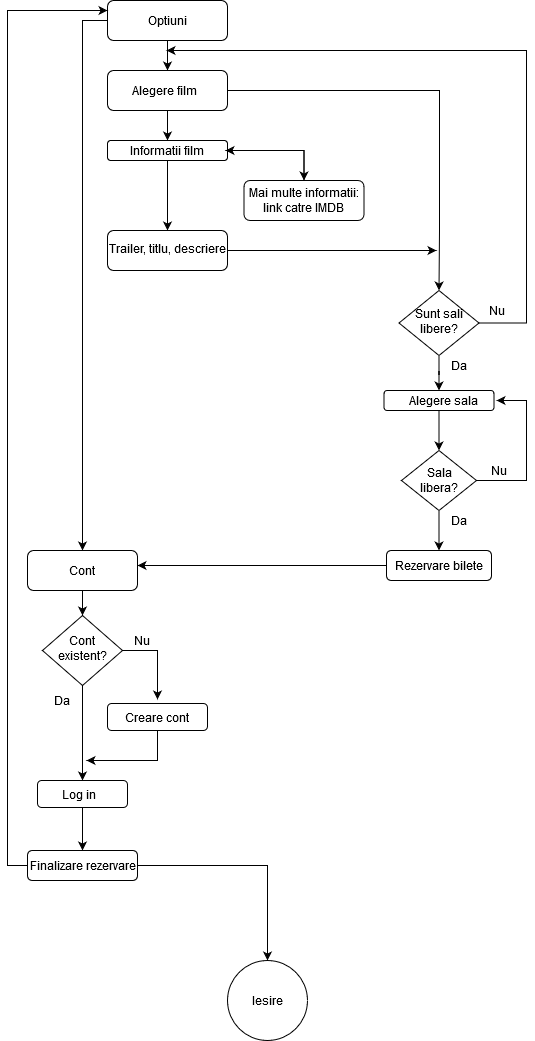

The diagram above was exported from draw.io. Its source (the exported page's mxGraphModel, read from the mxfile embedded in the PNG):
<mxGraphModel dx="1038" dy="553" grid="0" gridSize="10" guides="1" tooltips="1" connect="1" arrows="1" fold="1" page="1" pageScale="1" pageWidth="827" pageHeight="1169" background="#FFFFFF" math="0" shadow="0">
  <root>
    <mxCell id="WIyWlLk6GJQsqaUBKTNV-0" />
    <mxCell id="WIyWlLk6GJQsqaUBKTNV-1" parent="WIyWlLk6GJQsqaUBKTNV-0" />
    <mxCell id="frgl5oW0tYVKIh1nBtUG-34" value="" style="edgeStyle=orthogonalEdgeStyle;rounded=0;orthogonalLoop=1;jettySize=auto;html=1;" edge="1" parent="WIyWlLk6GJQsqaUBKTNV-1" source="WIyWlLk6GJQsqaUBKTNV-3" target="frgl5oW0tYVKIh1nBtUG-32">
      <mxGeometry relative="1" as="geometry" />
    </mxCell>
    <mxCell id="frgl5oW0tYVKIh1nBtUG-64" value="" style="edgeStyle=orthogonalEdgeStyle;rounded=0;orthogonalLoop=1;jettySize=auto;html=1;entryX=0.5;entryY=0;entryDx=0;entryDy=0;" edge="1" parent="WIyWlLk6GJQsqaUBKTNV-1" source="WIyWlLk6GJQsqaUBKTNV-3" target="frgl5oW0tYVKIh1nBtUG-61">
      <mxGeometry relative="1" as="geometry">
        <mxPoint x="220" y="85" as="targetPoint" />
        <Array as="points">
          <mxPoint x="275" y="85" />
        </Array>
      </mxGeometry>
    </mxCell>
    <mxCell id="WIyWlLk6GJQsqaUBKTNV-3" value="Optiuni" style="rounded=1;whiteSpace=wrap;html=1;fontSize=12;glass=0;strokeWidth=1;shadow=0;" parent="WIyWlLk6GJQsqaUBKTNV-1" vertex="1">
      <mxGeometry x="300" y="65" width="120" height="40" as="geometry" />
    </mxCell>
    <mxCell id="frgl5oW0tYVKIh1nBtUG-69" value="" style="edgeStyle=orthogonalEdgeStyle;rounded=0;orthogonalLoop=1;jettySize=auto;html=1;entryX=0.5;entryY=0;entryDx=0;entryDy=0;" edge="1" parent="WIyWlLk6GJQsqaUBKTNV-1" source="WIyWlLk6GJQsqaUBKTNV-6" target="frgl5oW0tYVKIh1nBtUG-66">
      <mxGeometry relative="1" as="geometry">
        <mxPoint x="170" y="759" as="targetPoint" />
        <Array as="points" />
      </mxGeometry>
    </mxCell>
    <mxCell id="frgl5oW0tYVKIh1nBtUG-77" value="" style="edgeStyle=orthogonalEdgeStyle;rounded=0;orthogonalLoop=1;jettySize=auto;html=1;" edge="1" parent="WIyWlLk6GJQsqaUBKTNV-1" source="WIyWlLk6GJQsqaUBKTNV-6">
      <mxGeometry relative="1" as="geometry">
        <mxPoint x="350" y="764" as="targetPoint" />
      </mxGeometry>
    </mxCell>
    <mxCell id="WIyWlLk6GJQsqaUBKTNV-6" value="Cont existent?" style="rhombus;whiteSpace=wrap;html=1;shadow=0;fontFamily=Helvetica;fontSize=12;align=center;strokeWidth=1;spacing=6;spacingTop=-4;" parent="WIyWlLk6GJQsqaUBKTNV-1" vertex="1">
      <mxGeometry x="235" y="680" width="80" height="70" as="geometry" />
    </mxCell>
    <mxCell id="frgl5oW0tYVKIh1nBtUG-124" value="" style="edgeStyle=orthogonalEdgeStyle;rounded=0;orthogonalLoop=1;jettySize=auto;html=1;" edge="1" parent="WIyWlLk6GJQsqaUBKTNV-1" source="WIyWlLk6GJQsqaUBKTNV-7">
      <mxGeometry relative="1" as="geometry">
        <mxPoint x="279" y="825" as="targetPoint" />
        <Array as="points">
          <mxPoint x="350" y="825" />
        </Array>
      </mxGeometry>
    </mxCell>
    <mxCell id="WIyWlLk6GJQsqaUBKTNV-7" value="Creare cont" style="rounded=1;whiteSpace=wrap;html=1;fontSize=12;glass=0;strokeWidth=1;shadow=0;" parent="WIyWlLk6GJQsqaUBKTNV-1" vertex="1">
      <mxGeometry x="300" y="768" width="100" height="27" as="geometry" />
    </mxCell>
    <mxCell id="frgl5oW0tYVKIh1nBtUG-14" value="" style="edgeStyle=orthogonalEdgeStyle;rounded=0;orthogonalLoop=1;jettySize=auto;html=1;" edge="1" parent="WIyWlLk6GJQsqaUBKTNV-1" source="frgl5oW0tYVKIh1nBtUG-1" target="frgl5oW0tYVKIh1nBtUG-7">
      <mxGeometry relative="1" as="geometry" />
    </mxCell>
    <mxCell id="frgl5oW0tYVKIh1nBtUG-1" value="" style="rounded=1;whiteSpace=wrap;html=1;" vertex="1" parent="WIyWlLk6GJQsqaUBKTNV-1">
      <mxGeometry x="576.5" y="455" width="110" height="20" as="geometry" />
    </mxCell>
    <mxCell id="frgl5oW0tYVKIh1nBtUG-2" value="Alegere sala" style="text;html=1;strokeColor=none;fillColor=none;align=center;verticalAlign=middle;whiteSpace=wrap;rounded=0;" vertex="1" parent="WIyWlLk6GJQsqaUBKTNV-1">
      <mxGeometry x="594" y="455" width="85" height="20" as="geometry" />
    </mxCell>
    <mxCell id="frgl5oW0tYVKIh1nBtUG-21" value="" style="edgeStyle=orthogonalEdgeStyle;rounded=0;orthogonalLoop=1;jettySize=auto;html=1;" edge="1" parent="WIyWlLk6GJQsqaUBKTNV-1" source="frgl5oW0tYVKIh1nBtUG-7">
      <mxGeometry relative="1" as="geometry">
        <mxPoint x="689" y="465" as="targetPoint" />
        <Array as="points">
          <mxPoint x="719" y="545" />
          <mxPoint x="719" y="465" />
        </Array>
      </mxGeometry>
    </mxCell>
    <mxCell id="frgl5oW0tYVKIh1nBtUG-121" value="" style="edgeStyle=orthogonalEdgeStyle;rounded=0;orthogonalLoop=1;jettySize=auto;html=1;" edge="1" parent="WIyWlLk6GJQsqaUBKTNV-1" source="frgl5oW0tYVKIh1nBtUG-7" target="frgl5oW0tYVKIh1nBtUG-38">
      <mxGeometry relative="1" as="geometry" />
    </mxCell>
    <mxCell id="frgl5oW0tYVKIh1nBtUG-7" value="" style="rhombus;whiteSpace=wrap;html=1;" vertex="1" parent="WIyWlLk6GJQsqaUBKTNV-1">
      <mxGeometry x="594" y="515" width="75" height="60" as="geometry" />
    </mxCell>
    <mxCell id="frgl5oW0tYVKIh1nBtUG-15" value="Sala libera?" style="text;html=1;strokeColor=none;fillColor=none;align=center;verticalAlign=middle;whiteSpace=wrap;rounded=0;" vertex="1" parent="WIyWlLk6GJQsqaUBKTNV-1">
      <mxGeometry x="611.5" y="535" width="40" height="20" as="geometry" />
    </mxCell>
    <mxCell id="frgl5oW0tYVKIh1nBtUG-22" value="Nu" style="text;html=1;strokeColor=none;fillColor=none;align=center;verticalAlign=middle;whiteSpace=wrap;rounded=0;" vertex="1" parent="WIyWlLk6GJQsqaUBKTNV-1">
      <mxGeometry x="671.5" y="525" width="40" height="20" as="geometry" />
    </mxCell>
    <mxCell id="frgl5oW0tYVKIh1nBtUG-35" value="" style="edgeStyle=orthogonalEdgeStyle;rounded=0;orthogonalLoop=1;jettySize=auto;html=1;entryX=0.5;entryY=0;entryDx=0;entryDy=0;" edge="1" parent="WIyWlLk6GJQsqaUBKTNV-1" source="frgl5oW0tYVKIh1nBtUG-32" target="frgl5oW0tYVKIh1nBtUG-104">
      <mxGeometry relative="1" as="geometry">
        <mxPoint x="669" y="225" as="targetPoint" />
        <Array as="points">
          <mxPoint x="632" y="155" />
          <mxPoint x="632" y="295" />
        </Array>
      </mxGeometry>
    </mxCell>
    <mxCell id="frgl5oW0tYVKIh1nBtUG-50" value="" style="edgeStyle=orthogonalEdgeStyle;rounded=0;orthogonalLoop=1;jettySize=auto;html=1;" edge="1" parent="WIyWlLk6GJQsqaUBKTNV-1" source="frgl5oW0tYVKIh1nBtUG-32" target="frgl5oW0tYVKIh1nBtUG-46">
      <mxGeometry relative="1" as="geometry" />
    </mxCell>
    <mxCell id="frgl5oW0tYVKIh1nBtUG-32" value="" style="rounded=1;whiteSpace=wrap;html=1;" vertex="1" parent="WIyWlLk6GJQsqaUBKTNV-1">
      <mxGeometry x="300" y="135" width="120" height="40" as="geometry" />
    </mxCell>
    <mxCell id="frgl5oW0tYVKIh1nBtUG-33" value="Alegere film" style="text;html=1;strokeColor=none;fillColor=none;align=center;verticalAlign=middle;whiteSpace=wrap;rounded=0;" vertex="1" parent="WIyWlLk6GJQsqaUBKTNV-1">
      <mxGeometry x="314" y="145" width="86" height="20" as="geometry" />
    </mxCell>
    <mxCell id="frgl5oW0tYVKIh1nBtUG-85" value="" style="edgeStyle=orthogonalEdgeStyle;rounded=0;orthogonalLoop=1;jettySize=auto;html=1;entryX=1;entryY=0.25;entryDx=0;entryDy=0;" edge="1" parent="WIyWlLk6GJQsqaUBKTNV-1" source="frgl5oW0tYVKIh1nBtUG-38" target="frgl5oW0tYVKIh1nBtUG-62">
      <mxGeometry relative="1" as="geometry">
        <mxPoint x="229" y="395" as="targetPoint" />
        <Array as="points" />
      </mxGeometry>
    </mxCell>
    <mxCell id="frgl5oW0tYVKIh1nBtUG-38" value="" style="rounded=1;whiteSpace=wrap;html=1;" vertex="1" parent="WIyWlLk6GJQsqaUBKTNV-1">
      <mxGeometry x="579" y="615" width="105" height="30" as="geometry" />
    </mxCell>
    <mxCell id="frgl5oW0tYVKIh1nBtUG-41" value="Rezervare bilete" style="text;html=1;strokeColor=none;fillColor=none;align=center;verticalAlign=middle;whiteSpace=wrap;rounded=0;" vertex="1" parent="WIyWlLk6GJQsqaUBKTNV-1">
      <mxGeometry x="584" y="620" width="95" height="20" as="geometry" />
    </mxCell>
    <mxCell id="frgl5oW0tYVKIh1nBtUG-43" value="Da" style="text;html=1;strokeColor=none;fillColor=none;align=center;verticalAlign=middle;whiteSpace=wrap;rounded=0;" vertex="1" parent="WIyWlLk6GJQsqaUBKTNV-1">
      <mxGeometry x="632" y="575" width="40" height="20" as="geometry" />
    </mxCell>
    <mxCell id="frgl5oW0tYVKIh1nBtUG-44" value="" style="rounded=1;whiteSpace=wrap;html=1;" vertex="1" parent="WIyWlLk6GJQsqaUBKTNV-1">
      <mxGeometry x="300" y="205" width="120" height="20" as="geometry" />
    </mxCell>
    <mxCell id="frgl5oW0tYVKIh1nBtUG-60" style="edgeStyle=orthogonalEdgeStyle;rounded=0;orthogonalLoop=1;jettySize=auto;html=1;entryX=0.5;entryY=0;entryDx=0;entryDy=0;" edge="1" parent="WIyWlLk6GJQsqaUBKTNV-1" source="frgl5oW0tYVKIh1nBtUG-46" target="frgl5oW0tYVKIh1nBtUG-55">
      <mxGeometry relative="1" as="geometry" />
    </mxCell>
    <mxCell id="frgl5oW0tYVKIh1nBtUG-97" value="" style="edgeStyle=orthogonalEdgeStyle;rounded=0;orthogonalLoop=1;jettySize=auto;html=1;entryX=0.5;entryY=0;entryDx=0;entryDy=0;" edge="1" parent="WIyWlLk6GJQsqaUBKTNV-1" source="frgl5oW0tYVKIh1nBtUG-46" target="frgl5oW0tYVKIh1nBtUG-52">
      <mxGeometry relative="1" as="geometry">
        <mxPoint x="498" y="215" as="targetPoint" />
      </mxGeometry>
    </mxCell>
    <mxCell id="frgl5oW0tYVKIh1nBtUG-46" value="Informatii film" style="text;html=1;strokeColor=none;fillColor=none;align=center;verticalAlign=middle;whiteSpace=wrap;rounded=0;" vertex="1" parent="WIyWlLk6GJQsqaUBKTNV-1">
      <mxGeometry x="302" y="205" width="116" height="20" as="geometry" />
    </mxCell>
    <mxCell id="frgl5oW0tYVKIh1nBtUG-101" value="" style="edgeStyle=orthogonalEdgeStyle;rounded=0;orthogonalLoop=1;jettySize=auto;html=1;entryX=1;entryY=0.5;entryDx=0;entryDy=0;" edge="1" parent="WIyWlLk6GJQsqaUBKTNV-1" source="frgl5oW0tYVKIh1nBtUG-52" target="frgl5oW0tYVKIh1nBtUG-46">
      <mxGeometry relative="1" as="geometry">
        <mxPoint x="496.5" y="165" as="targetPoint" />
        <Array as="points">
          <mxPoint x="497" y="215" />
        </Array>
      </mxGeometry>
    </mxCell>
    <mxCell id="frgl5oW0tYVKIh1nBtUG-52" value="" style="rounded=1;whiteSpace=wrap;html=1;" vertex="1" parent="WIyWlLk6GJQsqaUBKTNV-1">
      <mxGeometry x="436.5" y="245" width="120" height="40" as="geometry" />
    </mxCell>
    <mxCell id="frgl5oW0tYVKIh1nBtUG-53" value="Mai multe informatii: link catre IMDB" style="text;html=1;strokeColor=none;fillColor=none;align=center;verticalAlign=middle;whiteSpace=wrap;rounded=0;" vertex="1" parent="WIyWlLk6GJQsqaUBKTNV-1">
      <mxGeometry x="438" y="252.5" width="117" height="25" as="geometry" />
    </mxCell>
    <mxCell id="frgl5oW0tYVKIh1nBtUG-87" value="" style="edgeStyle=orthogonalEdgeStyle;rounded=0;orthogonalLoop=1;jettySize=auto;html=1;" edge="1" parent="WIyWlLk6GJQsqaUBKTNV-1" source="frgl5oW0tYVKIh1nBtUG-55">
      <mxGeometry relative="1" as="geometry">
        <mxPoint x="629" y="315" as="targetPoint" />
        <Array as="points">
          <mxPoint x="629" y="315" />
        </Array>
      </mxGeometry>
    </mxCell>
    <mxCell id="frgl5oW0tYVKIh1nBtUG-55" value="" style="rounded=1;whiteSpace=wrap;html=1;" vertex="1" parent="WIyWlLk6GJQsqaUBKTNV-1">
      <mxGeometry x="300" y="295" width="120" height="40" as="geometry" />
    </mxCell>
    <mxCell id="frgl5oW0tYVKIh1nBtUG-57" style="edgeStyle=orthogonalEdgeStyle;rounded=0;orthogonalLoop=1;jettySize=auto;html=1;exitX=0.5;exitY=1;exitDx=0;exitDy=0;" edge="1" parent="WIyWlLk6GJQsqaUBKTNV-1" source="WIyWlLk6GJQsqaUBKTNV-7" target="WIyWlLk6GJQsqaUBKTNV-7">
      <mxGeometry relative="1" as="geometry" />
    </mxCell>
    <mxCell id="frgl5oW0tYVKIh1nBtUG-59" value="Trailer, titlu, descriere" style="text;html=1;strokeColor=none;fillColor=none;align=center;verticalAlign=middle;whiteSpace=wrap;rounded=0;" vertex="1" parent="WIyWlLk6GJQsqaUBKTNV-1">
      <mxGeometry x="300" y="300" width="120" height="25" as="geometry" />
    </mxCell>
    <mxCell id="frgl5oW0tYVKIh1nBtUG-65" value="" style="edgeStyle=orthogonalEdgeStyle;rounded=0;orthogonalLoop=1;jettySize=auto;html=1;" edge="1" parent="WIyWlLk6GJQsqaUBKTNV-1" source="frgl5oW0tYVKIh1nBtUG-61" target="WIyWlLk6GJQsqaUBKTNV-6">
      <mxGeometry relative="1" as="geometry" />
    </mxCell>
    <mxCell id="frgl5oW0tYVKIh1nBtUG-61" value="" style="rounded=1;whiteSpace=wrap;html=1;" vertex="1" parent="WIyWlLk6GJQsqaUBKTNV-1">
      <mxGeometry x="220" y="615" width="110" height="40" as="geometry" />
    </mxCell>
    <mxCell id="frgl5oW0tYVKIh1nBtUG-62" value="Cont" style="text;html=1;strokeColor=none;fillColor=none;align=center;verticalAlign=middle;whiteSpace=wrap;rounded=0;" vertex="1" parent="WIyWlLk6GJQsqaUBKTNV-1">
      <mxGeometry x="220" y="625" width="110" height="20" as="geometry" />
    </mxCell>
    <mxCell id="frgl5oW0tYVKIh1nBtUG-130" value="" style="edgeStyle=orthogonalEdgeStyle;rounded=0;orthogonalLoop=1;jettySize=auto;html=1;entryX=0.5;entryY=0;entryDx=0;entryDy=0;" edge="1" parent="WIyWlLk6GJQsqaUBKTNV-1" source="frgl5oW0tYVKIh1nBtUG-66" target="frgl5oW0tYVKIh1nBtUG-125">
      <mxGeometry relative="1" as="geometry">
        <mxPoint x="275" y="952" as="targetPoint" />
      </mxGeometry>
    </mxCell>
    <mxCell id="frgl5oW0tYVKIh1nBtUG-66" value="" style="rounded=1;whiteSpace=wrap;html=1;" vertex="1" parent="WIyWlLk6GJQsqaUBKTNV-1">
      <mxGeometry x="230" y="845" width="90" height="27" as="geometry" />
    </mxCell>
    <mxCell id="frgl5oW0tYVKIh1nBtUG-67" value="Log in" style="text;html=1;strokeColor=none;fillColor=none;align=center;verticalAlign=middle;whiteSpace=wrap;rounded=0;" vertex="1" parent="WIyWlLk6GJQsqaUBKTNV-1">
      <mxGeometry x="242" y="848" width="60" height="21" as="geometry" />
    </mxCell>
    <mxCell id="frgl5oW0tYVKIh1nBtUG-70" value="&lt;div&gt;Da&lt;/div&gt;" style="text;html=1;strokeColor=none;fillColor=none;align=center;verticalAlign=middle;whiteSpace=wrap;rounded=0;" vertex="1" parent="WIyWlLk6GJQsqaUBKTNV-1">
      <mxGeometry x="235" y="755" width="40" height="20" as="geometry" />
    </mxCell>
    <mxCell id="frgl5oW0tYVKIh1nBtUG-78" value="&lt;div&gt;Nu&lt;/div&gt;" style="text;html=1;strokeColor=none;fillColor=none;align=center;verticalAlign=middle;whiteSpace=wrap;rounded=0;" vertex="1" parent="WIyWlLk6GJQsqaUBKTNV-1">
      <mxGeometry x="315" y="695" width="40" height="20" as="geometry" />
    </mxCell>
    <mxCell id="frgl5oW0tYVKIh1nBtUG-115" value="" style="edgeStyle=orthogonalEdgeStyle;rounded=0;orthogonalLoop=1;jettySize=auto;html=1;" edge="1" parent="WIyWlLk6GJQsqaUBKTNV-1" source="frgl5oW0tYVKIh1nBtUG-104">
      <mxGeometry relative="1" as="geometry">
        <mxPoint x="359" y="115" as="targetPoint" />
        <Array as="points">
          <mxPoint x="719" y="388" />
          <mxPoint x="719" y="115" />
        </Array>
      </mxGeometry>
    </mxCell>
    <mxCell id="frgl5oW0tYVKIh1nBtUG-118" value="" style="edgeStyle=orthogonalEdgeStyle;rounded=0;orthogonalLoop=1;jettySize=auto;html=1;entryX=0.5;entryY=0;entryDx=0;entryDy=0;" edge="1" parent="WIyWlLk6GJQsqaUBKTNV-1" source="frgl5oW0tYVKIh1nBtUG-104" target="frgl5oW0tYVKIh1nBtUG-1">
      <mxGeometry relative="1" as="geometry">
        <mxPoint x="559" y="420" as="targetPoint" />
      </mxGeometry>
    </mxCell>
    <mxCell id="frgl5oW0tYVKIh1nBtUG-104" value="" style="rhombus;whiteSpace=wrap;html=1;" vertex="1" parent="WIyWlLk6GJQsqaUBKTNV-1">
      <mxGeometry x="591.5" y="355" width="80" height="65" as="geometry" />
    </mxCell>
    <mxCell id="frgl5oW0tYVKIh1nBtUG-105" value="Sunt sali libere?" style="text;html=1;strokeColor=none;fillColor=none;align=center;verticalAlign=middle;whiteSpace=wrap;rounded=0;" vertex="1" parent="WIyWlLk6GJQsqaUBKTNV-1">
      <mxGeometry x="601.5" y="375" width="60" height="21.25" as="geometry" />
    </mxCell>
    <mxCell id="frgl5oW0tYVKIh1nBtUG-116" value="&lt;div&gt;Nu&lt;/div&gt;" style="text;html=1;strokeColor=none;fillColor=none;align=center;verticalAlign=middle;whiteSpace=wrap;rounded=0;" vertex="1" parent="WIyWlLk6GJQsqaUBKTNV-1">
      <mxGeometry x="666.5" y="365" width="45" height="20" as="geometry" />
    </mxCell>
    <mxCell id="frgl5oW0tYVKIh1nBtUG-119" value="Da" style="text;html=1;strokeColor=none;fillColor=none;align=center;verticalAlign=middle;whiteSpace=wrap;rounded=0;" vertex="1" parent="WIyWlLk6GJQsqaUBKTNV-1">
      <mxGeometry x="632" y="420" width="40" height="20" as="geometry" />
    </mxCell>
    <mxCell id="frgl5oW0tYVKIh1nBtUG-136" value="" style="edgeStyle=orthogonalEdgeStyle;rounded=0;orthogonalLoop=1;jettySize=auto;html=1;" edge="1" parent="WIyWlLk6GJQsqaUBKTNV-1" source="frgl5oW0tYVKIh1nBtUG-125" target="frgl5oW0tYVKIh1nBtUG-131">
      <mxGeometry relative="1" as="geometry">
        <mxPoint x="275" y="1025" as="targetPoint" />
      </mxGeometry>
    </mxCell>
    <mxCell id="frgl5oW0tYVKIh1nBtUG-138" value="" style="edgeStyle=orthogonalEdgeStyle;rounded=0;orthogonalLoop=1;jettySize=auto;html=1;entryX=0;entryY=0.25;entryDx=0;entryDy=0;" edge="1" parent="WIyWlLk6GJQsqaUBKTNV-1" source="frgl5oW0tYVKIh1nBtUG-125" target="WIyWlLk6GJQsqaUBKTNV-3">
      <mxGeometry relative="1" as="geometry">
        <mxPoint x="200" y="95" as="targetPoint" />
        <Array as="points">
          <mxPoint x="200" y="930" />
          <mxPoint x="200" y="75" />
        </Array>
      </mxGeometry>
    </mxCell>
    <mxCell id="frgl5oW0tYVKIh1nBtUG-125" value="" style="rounded=1;whiteSpace=wrap;html=1;" vertex="1" parent="WIyWlLk6GJQsqaUBKTNV-1">
      <mxGeometry x="220" y="915" width="110" height="30" as="geometry" />
    </mxCell>
    <mxCell id="frgl5oW0tYVKIh1nBtUG-126" value="Finalizare rezervare" style="text;html=1;strokeColor=none;fillColor=none;align=center;verticalAlign=middle;whiteSpace=wrap;rounded=0;" vertex="1" parent="WIyWlLk6GJQsqaUBKTNV-1">
      <mxGeometry x="221" y="920" width="109" height="20" as="geometry" />
    </mxCell>
    <mxCell id="frgl5oW0tYVKIh1nBtUG-131" value="" style="ellipse;whiteSpace=wrap;html=1;aspect=fixed;" vertex="1" parent="WIyWlLk6GJQsqaUBKTNV-1">
      <mxGeometry x="420" y="1025" width="80" height="80" as="geometry" />
    </mxCell>
    <mxCell id="frgl5oW0tYVKIh1nBtUG-132" value="Iesire" style="text;html=1;strokeColor=none;fillColor=none;align=center;verticalAlign=middle;whiteSpace=wrap;rounded=0;" vertex="1" parent="WIyWlLk6GJQsqaUBKTNV-1">
      <mxGeometry x="440" y="1055" width="40" height="20" as="geometry" />
    </mxCell>
  </root>
</mxGraphModel>